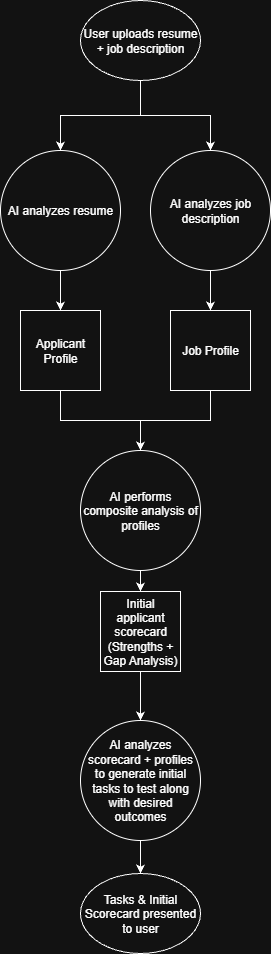

The diagram above was exported from draw.io. Its source (the exported page's mxGraphModel, read from the mxfile embedded in the PNG):
<mxGraphModel dx="1426" dy="743" grid="1" gridSize="10" guides="1" tooltips="1" connect="1" arrows="1" fold="1" page="1" pageScale="1" pageWidth="850" pageHeight="1100" math="0" shadow="0">
  <root>
    <mxCell id="0" />
    <mxCell id="1" parent="0" />
    <mxCell id="Jm9J5zYNzQg17u-9U52K-10" style="edgeStyle=orthogonalEdgeStyle;rounded=0;orthogonalLoop=1;jettySize=auto;html=1;entryX=0.5;entryY=0;entryDx=0;entryDy=0;" parent="1" source="Jm9J5zYNzQg17u-9U52K-1" target="Jm9J5zYNzQg17u-9U52K-2" edge="1">
      <mxGeometry relative="1" as="geometry" />
    </mxCell>
    <mxCell id="Jm9J5zYNzQg17u-9U52K-11" style="edgeStyle=orthogonalEdgeStyle;rounded=0;orthogonalLoop=1;jettySize=auto;html=1;entryX=0.5;entryY=0;entryDx=0;entryDy=0;" parent="1" source="Jm9J5zYNzQg17u-9U52K-1" target="Jm9J5zYNzQg17u-9U52K-3" edge="1">
      <mxGeometry relative="1" as="geometry" />
    </mxCell>
    <mxCell id="Jm9J5zYNzQg17u-9U52K-1" value="User uploads resume + job description" style="ellipse;whiteSpace=wrap;html=1;" parent="1" vertex="1">
      <mxGeometry x="160" y="50" width="120" height="80" as="geometry" />
    </mxCell>
    <mxCell id="Jm9J5zYNzQg17u-9U52K-7" value="" style="edgeStyle=orthogonalEdgeStyle;rounded=0;orthogonalLoop=1;jettySize=auto;html=1;" parent="1" source="Jm9J5zYNzQg17u-9U52K-2" target="Jm9J5zYNzQg17u-9U52K-5" edge="1">
      <mxGeometry relative="1" as="geometry" />
    </mxCell>
    <mxCell id="Jm9J5zYNzQg17u-9U52K-2" value="AI analyzes resume" style="ellipse;whiteSpace=wrap;html=1;aspect=fixed;" parent="1" vertex="1">
      <mxGeometry x="80" y="200" width="120" height="120" as="geometry" />
    </mxCell>
    <mxCell id="Jm9J5zYNzQg17u-9U52K-9" value="" style="edgeStyle=orthogonalEdgeStyle;rounded=0;orthogonalLoop=1;jettySize=auto;html=1;" parent="1" source="Jm9J5zYNzQg17u-9U52K-3" target="Jm9J5zYNzQg17u-9U52K-6" edge="1">
      <mxGeometry relative="1" as="geometry" />
    </mxCell>
    <mxCell id="Jm9J5zYNzQg17u-9U52K-3" value="AI analyzes job description" style="ellipse;whiteSpace=wrap;html=1;aspect=fixed;" parent="1" vertex="1">
      <mxGeometry x="230" y="200" width="120" height="120" as="geometry" />
    </mxCell>
    <mxCell id="Jm9J5zYNzQg17u-9U52K-15" value="" style="edgeStyle=orthogonalEdgeStyle;rounded=0;orthogonalLoop=1;jettySize=auto;html=1;" parent="1" source="Jm9J5zYNzQg17u-9U52K-4" target="Jm9J5zYNzQg17u-9U52K-14" edge="1">
      <mxGeometry relative="1" as="geometry" />
    </mxCell>
    <mxCell id="Jm9J5zYNzQg17u-9U52K-4" value="AI performs composite analysis of profiles" style="ellipse;whiteSpace=wrap;html=1;aspect=fixed;" parent="1" vertex="1">
      <mxGeometry x="160" y="500" width="120" height="120" as="geometry" />
    </mxCell>
    <mxCell id="Jm9J5zYNzQg17u-9U52K-12" style="edgeStyle=orthogonalEdgeStyle;rounded=0;orthogonalLoop=1;jettySize=auto;html=1;entryX=0.5;entryY=0;entryDx=0;entryDy=0;" parent="1" source="Jm9J5zYNzQg17u-9U52K-5" target="Jm9J5zYNzQg17u-9U52K-4" edge="1">
      <mxGeometry relative="1" as="geometry" />
    </mxCell>
    <mxCell id="Jm9J5zYNzQg17u-9U52K-5" value="Applicant Profile" style="whiteSpace=wrap;html=1;aspect=fixed;" parent="1" vertex="1">
      <mxGeometry x="100" y="360" width="80" height="80" as="geometry" />
    </mxCell>
    <mxCell id="Jm9J5zYNzQg17u-9U52K-13" style="edgeStyle=orthogonalEdgeStyle;rounded=0;orthogonalLoop=1;jettySize=auto;html=1;entryX=0.5;entryY=0;entryDx=0;entryDy=0;" parent="1" source="Jm9J5zYNzQg17u-9U52K-6" target="Jm9J5zYNzQg17u-9U52K-4" edge="1">
      <mxGeometry relative="1" as="geometry" />
    </mxCell>
    <mxCell id="Jm9J5zYNzQg17u-9U52K-6" value="Job Profile" style="whiteSpace=wrap;html=1;aspect=fixed;" parent="1" vertex="1">
      <mxGeometry x="250" y="360" width="80" height="80" as="geometry" />
    </mxCell>
    <mxCell id="W1V0UcweWuo2Gxw9INFO-2" value="" style="edgeStyle=orthogonalEdgeStyle;rounded=0;orthogonalLoop=1;jettySize=auto;html=1;" edge="1" parent="1" source="Jm9J5zYNzQg17u-9U52K-14" target="W1V0UcweWuo2Gxw9INFO-1">
      <mxGeometry relative="1" as="geometry" />
    </mxCell>
    <mxCell id="Jm9J5zYNzQg17u-9U52K-14" value="Initial applicant scorecard (Strengths + Gap Analysis)" style="whiteSpace=wrap;html=1;aspect=fixed;" parent="1" vertex="1">
      <mxGeometry x="180" y="641" width="80" height="80" as="geometry" />
    </mxCell>
    <mxCell id="W1V0UcweWuo2Gxw9INFO-4" style="edgeStyle=orthogonalEdgeStyle;rounded=0;orthogonalLoop=1;jettySize=auto;html=1;" edge="1" parent="1" source="W1V0UcweWuo2Gxw9INFO-1" target="W1V0UcweWuo2Gxw9INFO-3">
      <mxGeometry relative="1" as="geometry" />
    </mxCell>
    <mxCell id="W1V0UcweWuo2Gxw9INFO-1" value="AI analyzes scorecard + profiles to generate initial tasks to test along with desired outcomes" style="ellipse;whiteSpace=wrap;html=1;aspect=fixed;" vertex="1" parent="1">
      <mxGeometry x="160" y="770" width="120" height="120" as="geometry" />
    </mxCell>
    <mxCell id="W1V0UcweWuo2Gxw9INFO-3" value="Tasks &amp;amp; Initial Scorecard presented to user" style="ellipse;whiteSpace=wrap;html=1;" vertex="1" parent="1">
      <mxGeometry x="160" y="923" width="120" height="80" as="geometry" />
    </mxCell>
  </root>
</mxGraphModel>